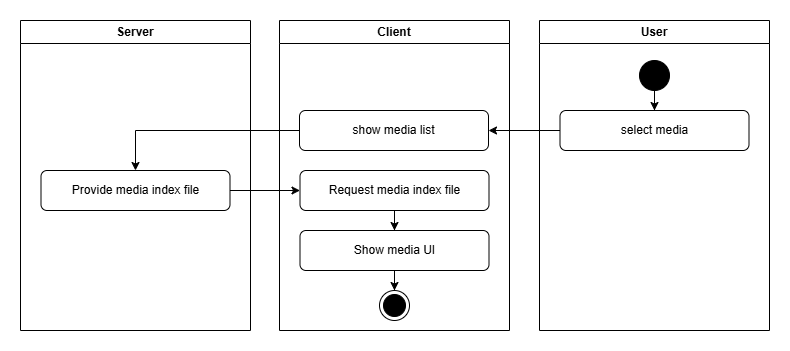

The diagram above was exported from draw.io. Its source (the exported page's mxGraphModel, read from the mxfile embedded in the PNG):
<mxGraphModel dx="1434" dy="780" grid="1" gridSize="10" guides="1" tooltips="1" connect="1" arrows="1" fold="1" page="1" pageScale="1" pageWidth="827" pageHeight="1169" math="0" shadow="0">
  <root>
    <mxCell id="0" />
    <mxCell id="1" parent="0" />
    <mxCell id="wxyRs1XQf3C56py_Pnzs-2" value="Client" style="swimlane;whiteSpace=wrap;html=1;" parent="1" vertex="1">
      <mxGeometry x="299" y="50" width="230" height="310" as="geometry" />
    </mxCell>
    <mxCell id="dVgs3Lkw4lIHIIyf5qNj-19" value="" style="ellipse;html=1;shape=endState;fillColor=strokeColor;" vertex="1" parent="wxyRs1XQf3C56py_Pnzs-2">
      <mxGeometry x="100" y="270" width="30" height="30" as="geometry" />
    </mxCell>
    <mxCell id="dVgs3Lkw4lIHIIyf5qNj-11" value="show media list" style="rounded=1;whiteSpace=wrap;html=1;" vertex="1" parent="wxyRs1XQf3C56py_Pnzs-2">
      <mxGeometry x="20" y="90" width="189" height="40" as="geometry" />
    </mxCell>
    <mxCell id="dVgs3Lkw4lIHIIyf5qNj-30" value="" style="edgeStyle=orthogonalEdgeStyle;rounded=0;orthogonalLoop=1;jettySize=auto;html=1;" edge="1" parent="wxyRs1XQf3C56py_Pnzs-2" source="dVgs3Lkw4lIHIIyf5qNj-22" target="dVgs3Lkw4lIHIIyf5qNj-24">
      <mxGeometry relative="1" as="geometry" />
    </mxCell>
    <mxCell id="dVgs3Lkw4lIHIIyf5qNj-22" value="Request media index file" style="rounded=1;whiteSpace=wrap;html=1;" vertex="1" parent="wxyRs1XQf3C56py_Pnzs-2">
      <mxGeometry x="20.5" y="150" width="189" height="40" as="geometry" />
    </mxCell>
    <mxCell id="dVgs3Lkw4lIHIIyf5qNj-26" value="" style="edgeStyle=orthogonalEdgeStyle;rounded=0;orthogonalLoop=1;jettySize=auto;html=1;" edge="1" parent="wxyRs1XQf3C56py_Pnzs-2" source="dVgs3Lkw4lIHIIyf5qNj-24" target="dVgs3Lkw4lIHIIyf5qNj-19">
      <mxGeometry relative="1" as="geometry" />
    </mxCell>
    <mxCell id="dVgs3Lkw4lIHIIyf5qNj-24" value="Show media UI" style="rounded=1;whiteSpace=wrap;html=1;" vertex="1" parent="wxyRs1XQf3C56py_Pnzs-2">
      <mxGeometry x="20.5" y="210" width="189" height="40" as="geometry" />
    </mxCell>
    <mxCell id="wxyRs1XQf3C56py_Pnzs-3" value="User" style="swimlane;whiteSpace=wrap;html=1;" parent="1" vertex="1">
      <mxGeometry x="559" y="50" width="230" height="310" as="geometry" />
    </mxCell>
    <mxCell id="dVgs3Lkw4lIHIIyf5qNj-17" value="select media" style="rounded=1;whiteSpace=wrap;html=1;" vertex="1" parent="wxyRs1XQf3C56py_Pnzs-3">
      <mxGeometry x="20.5" y="90" width="189" height="40" as="geometry" />
    </mxCell>
    <mxCell id="dVgs3Lkw4lIHIIyf5qNj-33" value="" style="edgeStyle=orthogonalEdgeStyle;rounded=0;orthogonalLoop=1;jettySize=auto;html=1;" edge="1" parent="wxyRs1XQf3C56py_Pnzs-3" source="dVgs3Lkw4lIHIIyf5qNj-32" target="dVgs3Lkw4lIHIIyf5qNj-17">
      <mxGeometry relative="1" as="geometry" />
    </mxCell>
    <mxCell id="dVgs3Lkw4lIHIIyf5qNj-32" value="" style="ellipse;fillColor=strokeColor;html=1;" vertex="1" parent="wxyRs1XQf3C56py_Pnzs-3">
      <mxGeometry x="100" y="40" width="30" height="30" as="geometry" />
    </mxCell>
    <mxCell id="dVgs3Lkw4lIHIIyf5qNj-1" value="Server" style="swimlane;whiteSpace=wrap;html=1;" vertex="1" parent="1">
      <mxGeometry x="40" y="50" width="230" height="310" as="geometry" />
    </mxCell>
    <mxCell id="dVgs3Lkw4lIHIIyf5qNj-23" value="Provide media index file" style="rounded=1;whiteSpace=wrap;html=1;" vertex="1" parent="dVgs3Lkw4lIHIIyf5qNj-1">
      <mxGeometry x="20.5" y="150" width="189" height="40" as="geometry" />
    </mxCell>
    <mxCell id="dVgs3Lkw4lIHIIyf5qNj-27" value="" style="edgeStyle=orthogonalEdgeStyle;rounded=0;orthogonalLoop=1;jettySize=auto;html=1;" edge="1" parent="1" source="dVgs3Lkw4lIHIIyf5qNj-17" target="dVgs3Lkw4lIHIIyf5qNj-11">
      <mxGeometry relative="1" as="geometry" />
    </mxCell>
    <mxCell id="dVgs3Lkw4lIHIIyf5qNj-28" style="edgeStyle=orthogonalEdgeStyle;rounded=0;orthogonalLoop=1;jettySize=auto;html=1;entryX=0.5;entryY=0;entryDx=0;entryDy=0;" edge="1" parent="1" source="dVgs3Lkw4lIHIIyf5qNj-11" target="dVgs3Lkw4lIHIIyf5qNj-23">
      <mxGeometry relative="1" as="geometry" />
    </mxCell>
    <mxCell id="dVgs3Lkw4lIHIIyf5qNj-29" style="edgeStyle=orthogonalEdgeStyle;rounded=0;orthogonalLoop=1;jettySize=auto;html=1;entryX=0;entryY=0.5;entryDx=0;entryDy=0;" edge="1" parent="1" source="dVgs3Lkw4lIHIIyf5qNj-23" target="dVgs3Lkw4lIHIIyf5qNj-22">
      <mxGeometry relative="1" as="geometry" />
    </mxCell>
  </root>
</mxGraphModel>